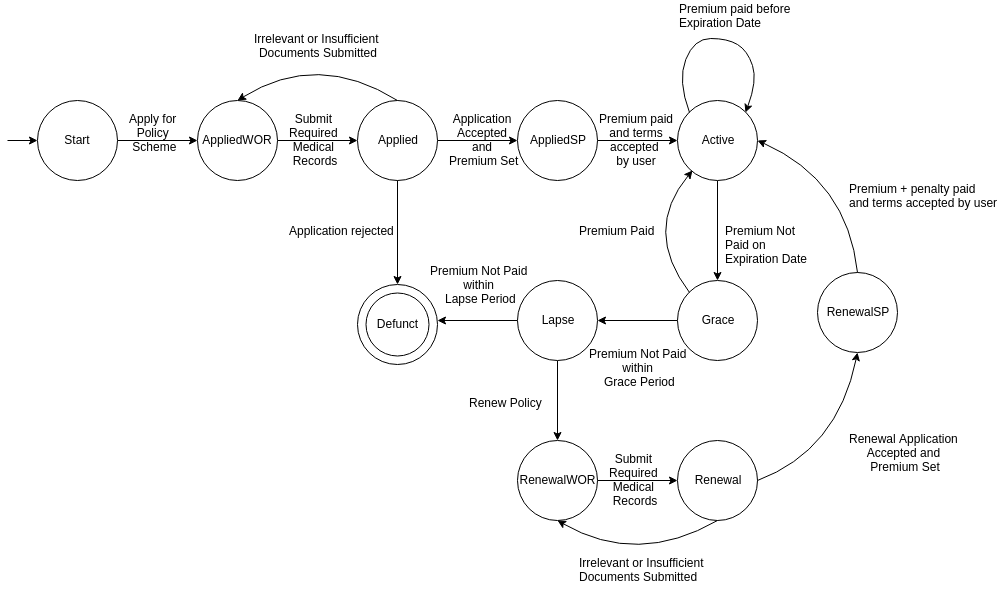

The diagram above was exported from draw.io. Its source (the exported page's mxGraphModel, read from the mxfile embedded in the PNG):
<mxGraphModel dx="1080" dy="496" grid="1" gridSize="10" guides="1" tooltips="1" connect="1" arrows="1" fold="1" page="1" pageScale="1" pageWidth="850" pageHeight="1100" math="0" shadow="0">
  <root>
    <mxCell id="0" />
    <mxCell id="1" parent="0" />
    <mxCell id="yw7KFxi5oV7XAV8Rx5Ke-7" style="edgeStyle=orthogonalEdgeStyle;rounded=0;orthogonalLoop=1;jettySize=auto;html=1;" parent="1" source="yw7KFxi5oV7XAV8Rx5Ke-1" target="yw7KFxi5oV7XAV8Rx5Ke-3" edge="1">
      <mxGeometry relative="1" as="geometry" />
    </mxCell>
    <mxCell id="yw7KFxi5oV7XAV8Rx5Ke-1" value="&lt;font style=&quot;font-size: 12px&quot;&gt;Start&lt;/font&gt;" style="ellipse;whiteSpace=wrap;html=1;aspect=fixed;" parent="1" vertex="1">
      <mxGeometry x="40" y="140" width="80" height="80" as="geometry" />
    </mxCell>
    <mxCell id="yw7KFxi5oV7XAV8Rx5Ke-14" style="edgeStyle=orthogonalEdgeStyle;rounded=0;orthogonalLoop=1;jettySize=auto;html=1;entryX=0;entryY=0.5;entryDx=0;entryDy=0;" parent="1" source="yw7KFxi5oV7XAV8Rx5Ke-2" target="yw7KFxi5oV7XAV8Rx5Ke-8" edge="1">
      <mxGeometry relative="1" as="geometry" />
    </mxCell>
    <mxCell id="yw7KFxi5oV7XAV8Rx5Ke-2" value="AppliedSP" style="ellipse;whiteSpace=wrap;html=1;aspect=fixed;" parent="1" vertex="1">
      <mxGeometry x="520" y="140" width="80" height="80" as="geometry" />
    </mxCell>
    <mxCell id="yw7KFxi5oV7XAV8Rx5Ke-10" style="edgeStyle=orthogonalEdgeStyle;rounded=0;orthogonalLoop=1;jettySize=auto;html=1;entryX=0;entryY=0.5;entryDx=0;entryDy=0;" parent="1" source="yw7KFxi5oV7XAV8Rx5Ke-3" target="yw7KFxi5oV7XAV8Rx5Ke-4" edge="1">
      <mxGeometry relative="1" as="geometry" />
    </mxCell>
    <mxCell id="yw7KFxi5oV7XAV8Rx5Ke-3" value="AppliedWOR" style="ellipse;whiteSpace=wrap;html=1;aspect=fixed;" parent="1" vertex="1">
      <mxGeometry x="200" y="140" width="80" height="80" as="geometry" />
    </mxCell>
    <mxCell id="yw7KFxi5oV7XAV8Rx5Ke-12" style="edgeStyle=orthogonalEdgeStyle;rounded=0;orthogonalLoop=1;jettySize=auto;html=1;entryX=0;entryY=0.5;entryDx=0;entryDy=0;" parent="1" source="yw7KFxi5oV7XAV8Rx5Ke-4" target="yw7KFxi5oV7XAV8Rx5Ke-2" edge="1">
      <mxGeometry relative="1" as="geometry" />
    </mxCell>
    <mxCell id="yw7KFxi5oV7XAV8Rx5Ke-4" value="Applied" style="ellipse;whiteSpace=wrap;html=1;aspect=fixed;" parent="1" vertex="1">
      <mxGeometry x="360" y="140" width="80" height="80" as="geometry" />
    </mxCell>
    <mxCell id="yw7KFxi5oV7XAV8Rx5Ke-19" style="edgeStyle=orthogonalEdgeStyle;rounded=0;orthogonalLoop=1;jettySize=auto;html=1;entryX=1;entryY=0.5;entryDx=0;entryDy=0;" parent="1" source="yw7KFxi5oV7XAV8Rx5Ke-5" target="yw7KFxi5oV7XAV8Rx5Ke-18" edge="1">
      <mxGeometry relative="1" as="geometry" />
    </mxCell>
    <mxCell id="yw7KFxi5oV7XAV8Rx5Ke-5" value="Grace" style="ellipse;whiteSpace=wrap;html=1;aspect=fixed;" parent="1" vertex="1">
      <mxGeometry x="680" y="320" width="80" height="80" as="geometry" />
    </mxCell>
    <mxCell id="yw7KFxi5oV7XAV8Rx5Ke-6" value="" style="endArrow=classic;html=1;entryX=0;entryY=0.5;entryDx=0;entryDy=0;" parent="1" target="yw7KFxi5oV7XAV8Rx5Ke-1" edge="1">
      <mxGeometry width="50" height="50" relative="1" as="geometry">
        <mxPoint x="10" y="180" as="sourcePoint" />
        <mxPoint x="50" y="160" as="targetPoint" />
      </mxGeometry>
    </mxCell>
    <mxCell id="yw7KFxi5oV7XAV8Rx5Ke-16" style="edgeStyle=orthogonalEdgeStyle;rounded=0;orthogonalLoop=1;jettySize=auto;html=1;entryX=0.5;entryY=0;entryDx=0;entryDy=0;" parent="1" source="yw7KFxi5oV7XAV8Rx5Ke-8" target="yw7KFxi5oV7XAV8Rx5Ke-5" edge="1">
      <mxGeometry relative="1" as="geometry" />
    </mxCell>
    <mxCell id="yw7KFxi5oV7XAV8Rx5Ke-8" value="Active" style="ellipse;whiteSpace=wrap;html=1;aspect=fixed;" parent="1" vertex="1">
      <mxGeometry x="680" y="140" width="80" height="80" as="geometry" />
    </mxCell>
    <mxCell id="yw7KFxi5oV7XAV8Rx5Ke-9" value="&lt;div style=&quot;text-align: center&quot;&gt;&lt;span&gt;Apply for&amp;nbsp;&lt;/span&gt;&lt;/div&gt;&lt;div style=&quot;text-align: center&quot;&gt;&lt;span&gt;Policy&amp;nbsp;&lt;/span&gt;&lt;/div&gt;&lt;div style=&quot;text-align: center&quot;&gt;&lt;span&gt;Scheme&lt;/span&gt;&lt;/div&gt;" style="text;html=1;resizable=0;points=[];autosize=1;align=left;verticalAlign=top;spacingTop=-4;" parent="1" vertex="1">
      <mxGeometry x="130" y="150" width="70" height="40" as="geometry" />
    </mxCell>
    <mxCell id="yw7KFxi5oV7XAV8Rx5Ke-11" value="&lt;div style=&quot;text-align: center&quot;&gt;&lt;span&gt;Submit&amp;nbsp;&lt;/span&gt;&lt;/div&gt;&lt;div style=&quot;text-align: center&quot;&gt;&lt;span&gt;Required&amp;nbsp;&lt;/span&gt;&lt;/div&gt;&lt;div style=&quot;text-align: center&quot;&gt;&lt;span&gt;Medical&amp;nbsp;&lt;/span&gt;&lt;/div&gt;&lt;div style=&quot;text-align: center&quot;&gt;&lt;span&gt;Records&lt;/span&gt;&lt;/div&gt;" style="text;html=1;resizable=0;points=[];autosize=1;align=left;verticalAlign=top;spacingTop=-4;" parent="1" vertex="1">
      <mxGeometry x="290" y="150" width="70" height="60" as="geometry" />
    </mxCell>
    <mxCell id="yw7KFxi5oV7XAV8Rx5Ke-13" value="&lt;div style=&quot;text-align: center&quot;&gt;&lt;span&gt;Application&amp;nbsp;&lt;/span&gt;&lt;/div&gt;&lt;div style=&quot;text-align: center&quot;&gt;&lt;span&gt;Accepted&amp;nbsp;&lt;/span&gt;&lt;/div&gt;&lt;div style=&quot;text-align: center&quot;&gt;&lt;span&gt;and&amp;nbsp;&lt;/span&gt;&lt;/div&gt;&lt;div style=&quot;text-align: center&quot;&gt;&lt;span&gt;Premium Set&lt;/span&gt;&lt;/div&gt;" style="text;html=1;resizable=0;points=[];autosize=1;align=left;verticalAlign=top;spacingTop=-4;" parent="1" vertex="1">
      <mxGeometry x="450" y="150" width="90" height="60" as="geometry" />
    </mxCell>
    <mxCell id="yw7KFxi5oV7XAV8Rx5Ke-15" value="&lt;div style=&quot;text-align: center&quot;&gt;&lt;span&gt;Premium paid&lt;/span&gt;&lt;/div&gt;&lt;div style=&quot;text-align: center&quot;&gt;&lt;span&gt;and terms&lt;/span&gt;&lt;/div&gt;&lt;div style=&quot;text-align: center&quot;&gt;&lt;span&gt;accepted&amp;nbsp;&lt;/span&gt;&lt;/div&gt;&lt;div style=&quot;text-align: center&quot;&gt;&lt;span&gt;by user&lt;/span&gt;&lt;/div&gt;" style="text;html=1;resizable=0;points=[];autosize=1;align=left;verticalAlign=top;spacingTop=-4;" parent="1" vertex="1">
      <mxGeometry x="600" y="150" width="90" height="60" as="geometry" />
    </mxCell>
    <mxCell id="yw7KFxi5oV7XAV8Rx5Ke-17" value="Premium Not &lt;br&gt;Paid on&amp;nbsp;&lt;br&gt;Expiration Date&lt;br&gt;" style="text;html=1;resizable=0;points=[];autosize=1;align=left;verticalAlign=top;spacingTop=-4;" parent="1" vertex="1">
      <mxGeometry x="726" y="262" width="100" height="40" as="geometry" />
    </mxCell>
    <mxCell id="yw7KFxi5oV7XAV8Rx5Ke-27" style="edgeStyle=orthogonalEdgeStyle;rounded=0;orthogonalLoop=1;jettySize=auto;html=1;entryX=0.5;entryY=0;entryDx=0;entryDy=0;" parent="1" source="yw7KFxi5oV7XAV8Rx5Ke-18" target="yw7KFxi5oV7XAV8Rx5Ke-26" edge="1">
      <mxGeometry relative="1" as="geometry" />
    </mxCell>
    <mxCell id="Uj2WLjHbRgEIcapzi26T-4" value="" style="edgeStyle=orthogonalEdgeStyle;rounded=0;orthogonalLoop=1;jettySize=auto;html=1;" edge="1" parent="1" source="yw7KFxi5oV7XAV8Rx5Ke-18">
      <mxGeometry relative="1" as="geometry">
        <mxPoint x="440" y="360" as="targetPoint" />
      </mxGeometry>
    </mxCell>
    <mxCell id="yw7KFxi5oV7XAV8Rx5Ke-18" value="Lapse" style="ellipse;whiteSpace=wrap;html=1;aspect=fixed;" parent="1" vertex="1">
      <mxGeometry x="520" y="320" width="80" height="80" as="geometry" />
    </mxCell>
    <mxCell id="yw7KFxi5oV7XAV8Rx5Ke-20" value="" style="curved=1;endArrow=classic;html=1;exitX=0.5;exitY=0;exitDx=0;exitDy=0;entryX=0.5;entryY=0;entryDx=0;entryDy=0;" parent="1" source="yw7KFxi5oV7XAV8Rx5Ke-4" target="yw7KFxi5oV7XAV8Rx5Ke-3" edge="1">
      <mxGeometry width="50" height="50" relative="1" as="geometry">
        <mxPoint x="290" y="110" as="sourcePoint" />
        <mxPoint x="340" y="60" as="targetPoint" />
        <Array as="points">
          <mxPoint x="320" y="90" />
        </Array>
      </mxGeometry>
    </mxCell>
    <mxCell id="yw7KFxi5oV7XAV8Rx5Ke-21" value="&lt;div style=&quot;text-align: center&quot;&gt;&lt;span&gt;Irrelevant or Insufficient&amp;nbsp;&lt;/span&gt;&lt;/div&gt;&lt;div style=&quot;text-align: center&quot;&gt;&lt;span&gt;Documents Submitted&lt;/span&gt;&lt;/div&gt;" style="text;html=1;resizable=0;points=[];autosize=1;align=left;verticalAlign=top;spacingTop=-4;" parent="1" vertex="1">
      <mxGeometry x="255" y="70" width="140" height="30" as="geometry" />
    </mxCell>
    <mxCell id="yw7KFxi5oV7XAV8Rx5Ke-22" value="" style="curved=1;endArrow=classic;html=1;exitX=0;exitY=0;exitDx=0;exitDy=0;" parent="1" source="yw7KFxi5oV7XAV8Rx5Ke-5" edge="1">
      <mxGeometry width="50" height="50" relative="1" as="geometry">
        <mxPoint x="560" y="280" as="sourcePoint" />
        <mxPoint x="695" y="210" as="targetPoint" />
        <Array as="points">
          <mxPoint x="645" y="270" />
        </Array>
      </mxGeometry>
    </mxCell>
    <mxCell id="yw7KFxi5oV7XAV8Rx5Ke-23" value="Premium Paid" style="text;html=1;resizable=0;points=[];autosize=1;align=left;verticalAlign=top;spacingTop=-4;" parent="1" vertex="1">
      <mxGeometry x="580" y="262" width="90" height="20" as="geometry" />
    </mxCell>
    <mxCell id="yw7KFxi5oV7XAV8Rx5Ke-25" value="&lt;div style=&quot;text-align: center&quot;&gt;&lt;span&gt;Premium Not Paid&amp;nbsp;&lt;/span&gt;&lt;/div&gt;&lt;div style=&quot;text-align: center&quot;&gt;&lt;span&gt;within&amp;nbsp;&lt;/span&gt;&lt;/div&gt;&lt;div style=&quot;text-align: center&quot;&gt;&lt;span&gt;Grace Period&lt;/span&gt;&lt;/div&gt;" style="text;html=1;resizable=0;points=[];autosize=1;align=left;verticalAlign=top;spacingTop=-4;" parent="1" vertex="1">
      <mxGeometry x="590" y="385" width="120" height="40" as="geometry" />
    </mxCell>
    <mxCell id="yw7KFxi5oV7XAV8Rx5Ke-30" style="edgeStyle=orthogonalEdgeStyle;rounded=0;orthogonalLoop=1;jettySize=auto;html=1;entryX=0;entryY=0.5;entryDx=0;entryDy=0;" parent="1" source="yw7KFxi5oV7XAV8Rx5Ke-26" target="yw7KFxi5oV7XAV8Rx5Ke-29" edge="1">
      <mxGeometry relative="1" as="geometry" />
    </mxCell>
    <mxCell id="yw7KFxi5oV7XAV8Rx5Ke-26" value="RenewalWOR" style="ellipse;whiteSpace=wrap;html=1;aspect=fixed;" parent="1" vertex="1">
      <mxGeometry x="520" y="480" width="80" height="80" as="geometry" />
    </mxCell>
    <mxCell id="yw7KFxi5oV7XAV8Rx5Ke-28" value="Renew Policy" style="text;html=1;resizable=0;points=[];autosize=1;align=left;verticalAlign=top;spacingTop=-4;" parent="1" vertex="1">
      <mxGeometry x="470" y="434" width="90" height="20" as="geometry" />
    </mxCell>
    <mxCell id="yw7KFxi5oV7XAV8Rx5Ke-29" value="Renewal" style="ellipse;whiteSpace=wrap;html=1;aspect=fixed;" parent="1" vertex="1">
      <mxGeometry x="680" y="480" width="80" height="80" as="geometry" />
    </mxCell>
    <mxCell id="yw7KFxi5oV7XAV8Rx5Ke-31" value="&lt;div style=&quot;text-align: center&quot;&gt;&lt;span&gt;Submit&amp;nbsp;&lt;/span&gt;&lt;/div&gt;&lt;div style=&quot;text-align: center&quot;&gt;&lt;span&gt;Required&amp;nbsp;&lt;/span&gt;&lt;/div&gt;&lt;div style=&quot;text-align: center&quot;&gt;&lt;span&gt;Medical&amp;nbsp;&lt;/span&gt;&lt;/div&gt;&lt;div style=&quot;text-align: center&quot;&gt;&lt;span&gt;Records&lt;/span&gt;&lt;/div&gt;" style="text;html=1;resizable=0;points=[];autosize=1;align=left;verticalAlign=top;spacingTop=-4;" parent="1" vertex="1">
      <mxGeometry x="610" y="490" width="70" height="60" as="geometry" />
    </mxCell>
    <mxCell id="yw7KFxi5oV7XAV8Rx5Ke-34" value="" style="ellipse;whiteSpace=wrap;html=1;aspect=fixed;" parent="1" vertex="1">
      <mxGeometry x="360" y="324" width="80" height="80" as="geometry" />
    </mxCell>
    <mxCell id="yw7KFxi5oV7XAV8Rx5Ke-36" value="Defunct" style="ellipse;whiteSpace=wrap;html=1;aspect=fixed;" parent="1" vertex="1">
      <mxGeometry x="368" y="332.5" width="63" height="63" as="geometry" />
    </mxCell>
    <mxCell id="ljI4dma8dA5lZMoWPbSY-1" value="Premium + penalty paid&lt;br&gt;and terms accepted by user&lt;br&gt;" style="text;html=1;resizable=0;points=[];autosize=1;align=left;verticalAlign=top;spacingTop=-4;" parent="1" vertex="1">
      <mxGeometry x="850" y="220" width="160" height="30" as="geometry" />
    </mxCell>
    <mxCell id="ljI4dma8dA5lZMoWPbSY-6" value="" style="curved=1;endArrow=classic;html=1;exitX=0;exitY=0;exitDx=0;exitDy=0;entryX=1;entryY=0;entryDx=0;entryDy=0;" parent="1" edge="1">
      <mxGeometry width="50" height="50" relative="1" as="geometry">
        <mxPoint x="692" y="152" as="sourcePoint" />
        <mxPoint x="748" y="152" as="targetPoint" />
        <Array as="points">
          <mxPoint x="680" y="120" />
          <mxPoint x="696.5" y="78" />
          <mxPoint x="730" y="78" />
          <mxPoint x="750" y="90" />
          <mxPoint x="760" y="120" />
        </Array>
      </mxGeometry>
    </mxCell>
    <mxCell id="ljI4dma8dA5lZMoWPbSY-7" value="Premium paid before&lt;br&gt;Expiration Date&lt;br&gt;" style="text;html=1;resizable=0;points=[];autosize=1;align=left;verticalAlign=top;spacingTop=-4;" parent="1" vertex="1">
      <mxGeometry x="680" y="40" width="130" height="30" as="geometry" />
    </mxCell>
    <mxCell id="Uj2WLjHbRgEIcapzi26T-1" value="" style="curved=1;endArrow=classic;html=1;exitX=0.5;exitY=0;exitDx=0;exitDy=0;entryX=0.5;entryY=0;entryDx=0;entryDy=0;" edge="1" parent="1">
      <mxGeometry width="50" height="50" relative="1" as="geometry">
        <mxPoint x="720" y="560" as="sourcePoint" />
        <mxPoint x="560" y="560" as="targetPoint" />
        <Array as="points">
          <mxPoint x="640" y="606" />
        </Array>
      </mxGeometry>
    </mxCell>
    <mxCell id="Uj2WLjHbRgEIcapzi26T-2" value="Irrelevant or Insufficient&amp;nbsp;&lt;br&gt;Documents Submitted" style="text;html=1;" vertex="1" parent="1">
      <mxGeometry x="580" y="590" width="135" height="40" as="geometry" />
    </mxCell>
    <mxCell id="Uj2WLjHbRgEIcapzi26T-9" value="" style="endArrow=classic;html=1;exitX=0.5;exitY=1;exitDx=0;exitDy=0;entryX=0.5;entryY=0;entryDx=0;entryDy=0;" edge="1" parent="1" source="yw7KFxi5oV7XAV8Rx5Ke-4" target="yw7KFxi5oV7XAV8Rx5Ke-34">
      <mxGeometry width="50" height="50" relative="1" as="geometry">
        <mxPoint x="30" y="700" as="sourcePoint" />
        <mxPoint x="80" y="650" as="targetPoint" />
      </mxGeometry>
    </mxCell>
    <mxCell id="Uj2WLjHbRgEIcapzi26T-10" value="&lt;div style=&quot;text-align: center&quot;&gt;&lt;span&gt;Premium Not Paid&amp;nbsp;&lt;/span&gt;&lt;/div&gt;&lt;div style=&quot;text-align: center&quot;&gt;&lt;span&gt;within&amp;nbsp;&lt;/span&gt;&lt;/div&gt;&lt;div style=&quot;text-align: center&quot;&gt;&lt;span&gt;Lapse Period&lt;/span&gt;&lt;/div&gt;" style="text;html=1;resizable=0;points=[];autosize=1;align=left;verticalAlign=top;spacingTop=-4;" vertex="1" parent="1">
      <mxGeometry x="431" y="302" width="120" height="40" as="geometry" />
    </mxCell>
    <mxCell id="Uj2WLjHbRgEIcapzi26T-12" value="&lt;div style=&quot;text-align: center&quot;&gt;Application rejected&lt;/div&gt;" style="text;html=1;resizable=0;points=[];autosize=1;align=left;verticalAlign=top;spacingTop=-4;" vertex="1" parent="1">
      <mxGeometry x="290" y="262" width="120" height="20" as="geometry" />
    </mxCell>
    <mxCell id="Uj2WLjHbRgEIcapzi26T-14" value="RenewalSP" style="ellipse;whiteSpace=wrap;html=1;aspect=fixed;" vertex="1" parent="1">
      <mxGeometry x="820" y="311.5" width="80" height="80" as="geometry" />
    </mxCell>
    <mxCell id="Uj2WLjHbRgEIcapzi26T-15" value="" style="curved=1;endArrow=classic;html=1;entryX=1;entryY=0.5;entryDx=0;entryDy=0;exitX=0.5;exitY=0;exitDx=0;exitDy=0;" edge="1" parent="1" source="Uj2WLjHbRgEIcapzi26T-14" target="yw7KFxi5oV7XAV8Rx5Ke-8">
      <mxGeometry width="50" height="50" relative="1" as="geometry">
        <mxPoint x="936" y="200" as="sourcePoint" />
        <mxPoint x="776" y="200" as="targetPoint" />
        <Array as="points">
          <mxPoint x="850" y="220" />
        </Array>
      </mxGeometry>
    </mxCell>
    <mxCell id="Uj2WLjHbRgEIcapzi26T-16" value="" style="curved=1;endArrow=classic;html=1;entryX=0.5;entryY=1;entryDx=0;entryDy=0;exitX=1;exitY=0.5;exitDx=0;exitDy=0;" edge="1" parent="1" source="yw7KFxi5oV7XAV8Rx5Ke-29" target="Uj2WLjHbRgEIcapzi26T-14">
      <mxGeometry width="50" height="50" relative="1" as="geometry">
        <mxPoint x="900" y="550" as="sourcePoint" />
        <mxPoint x="800" y="418" as="targetPoint" />
        <Array as="points">
          <mxPoint x="840" y="490" />
        </Array>
      </mxGeometry>
    </mxCell>
    <mxCell id="Uj2WLjHbRgEIcapzi26T-18" value="&lt;div style=&quot;text-align: center&quot;&gt;&lt;span&gt;Renewal Application&amp;nbsp;&lt;/span&gt;&lt;/div&gt;&lt;div style=&quot;text-align: center&quot;&gt;&lt;span&gt;Accepted&amp;nbsp;&lt;/span&gt;&lt;span&gt;and&amp;nbsp;&lt;/span&gt;&lt;/div&gt;&lt;div style=&quot;text-align: center&quot;&gt;&lt;span&gt;Premium Set&lt;/span&gt;&lt;/div&gt;" style="text;html=1;resizable=0;points=[];autosize=1;align=left;verticalAlign=top;spacingTop=-4;" vertex="1" parent="1">
      <mxGeometry x="850" y="470" width="130" height="40" as="geometry" />
    </mxCell>
  </root>
</mxGraphModel>